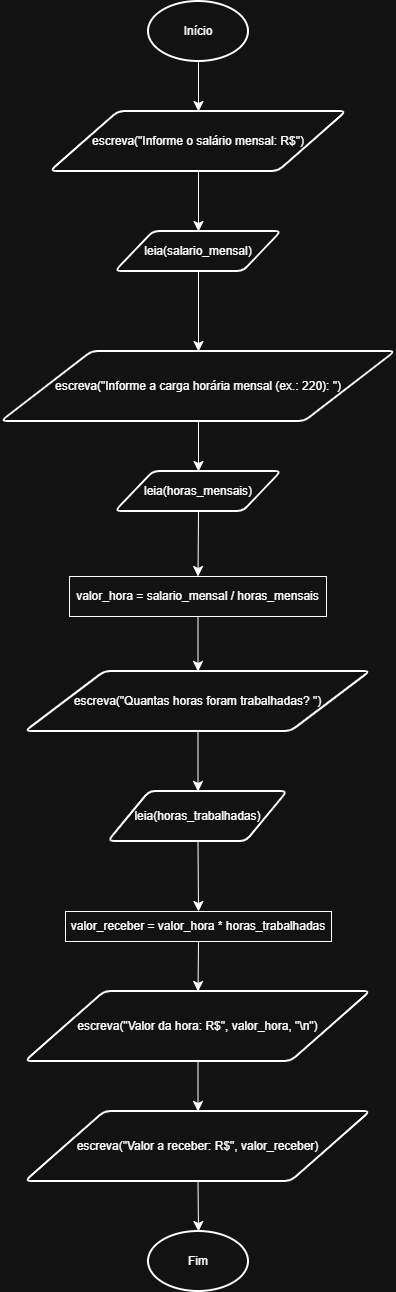

The diagram above was exported from draw.io. Its source (the exported page's mxGraphModel, read from the mxfile embedded in the PNG):
<mxGraphModel dx="1414" dy="829" grid="1" gridSize="10" guides="1" tooltips="1" connect="1" arrows="1" fold="1" page="1" pageScale="1" pageWidth="827" pageHeight="1169" math="0" shadow="0">
  <root>
    <mxCell id="0" />
    <mxCell id="1" parent="0" />
    <mxCell id="EeH0L2G7oN2pPENtSzut-1" edge="1" parent="1" source="EeH0L2G7oN2pPENtSzut-2" style="edgeStyle=none;curved=1;rounded=0;orthogonalLoop=1;jettySize=auto;html=1;exitX=0.5;exitY=1;exitDx=0;exitDy=0;exitPerimeter=0;entryX=0.5;entryY=0;entryDx=0;entryDy=0;fontSize=12;startSize=8;endSize=8;" target="EeH0L2G7oN2pPENtSzut-4">
      <mxGeometry relative="1" as="geometry" />
    </mxCell>
    <mxCell id="EeH0L2G7oN2pPENtSzut-2" parent="1" style="strokeWidth=2;html=1;shape=mxgraph.flowchart.start_1;whiteSpace=wrap;" value="Início" vertex="1">
      <mxGeometry height="60" width="100" x="364" y="10" as="geometry" />
    </mxCell>
    <mxCell id="EeH0L2G7oN2pPENtSzut-3" edge="1" parent="1" source="EeH0L2G7oN2pPENtSzut-4" style="edgeStyle=none;curved=1;rounded=0;orthogonalLoop=1;jettySize=auto;html=1;exitX=0.5;exitY=1;exitDx=0;exitDy=0;entryX=0.5;entryY=0;entryDx=0;entryDy=0;fontSize=12;startSize=8;endSize=8;" target="EeH0L2G7oN2pPENtSzut-6">
      <mxGeometry relative="1" as="geometry" />
    </mxCell>
    <mxCell id="EeH0L2G7oN2pPENtSzut-4" parent="1" style="shape=parallelogram;html=1;strokeWidth=2;perimeter=parallelogramPerimeter;whiteSpace=wrap;rounded=1;arcSize=12;size=0.23;" value="escreva(&quot;Informe o salário mensal: R$&quot;)" vertex="1">
      <mxGeometry height="60" width="296" x="266" y="120" as="geometry" />
    </mxCell>
    <mxCell id="EeH0L2G7oN2pPENtSzut-5" edge="1" parent="1" source="EeH0L2G7oN2pPENtSzut-6" style="edgeStyle=none;curved=1;rounded=0;orthogonalLoop=1;jettySize=auto;html=1;exitX=0.5;exitY=1;exitDx=0;exitDy=0;entryX=0.5;entryY=0;entryDx=0;entryDy=0;fontSize=12;startSize=8;endSize=8;" target="EeH0L2G7oN2pPENtSzut-8">
      <mxGeometry relative="1" as="geometry" />
    </mxCell>
    <mxCell id="EeH0L2G7oN2pPENtSzut-6" parent="1" style="shape=parallelogram;html=1;strokeWidth=2;perimeter=parallelogramPerimeter;whiteSpace=wrap;rounded=1;arcSize=12;size=0.23;" value="leia(salario_mensal)" vertex="1">
      <mxGeometry height="40" width="166" x="331" y="240" as="geometry" />
    </mxCell>
    <mxCell id="EeH0L2G7oN2pPENtSzut-7" edge="1" parent="1" source="EeH0L2G7oN2pPENtSzut-8" style="edgeStyle=none;curved=1;rounded=0;orthogonalLoop=1;jettySize=auto;html=1;exitX=0.5;exitY=1;exitDx=0;exitDy=0;entryX=0.5;entryY=0;entryDx=0;entryDy=0;fontSize=12;startSize=8;endSize=8;" target="EeH0L2G7oN2pPENtSzut-10">
      <mxGeometry relative="1" as="geometry" />
    </mxCell>
    <mxCell id="EeH0L2G7oN2pPENtSzut-8" parent="1" style="shape=parallelogram;html=1;strokeWidth=2;perimeter=parallelogramPerimeter;whiteSpace=wrap;rounded=1;arcSize=12;size=0.23;" value="escreva(&quot;Informe a carga horária mensal (ex.: 220): &quot;)" vertex="1">
      <mxGeometry height="70" width="394" x="217" y="360" as="geometry" />
    </mxCell>
    <mxCell id="EeH0L2G7oN2pPENtSzut-9" edge="1" parent="1" source="EeH0L2G7oN2pPENtSzut-10" style="edgeStyle=none;curved=1;rounded=0;orthogonalLoop=1;jettySize=auto;html=1;exitX=0.5;exitY=1;exitDx=0;exitDy=0;entryX=0.5;entryY=0;entryDx=0;entryDy=0;fontSize=12;startSize=8;endSize=8;" target="EeH0L2G7oN2pPENtSzut-12">
      <mxGeometry relative="1" as="geometry" />
    </mxCell>
    <mxCell id="EeH0L2G7oN2pPENtSzut-10" parent="1" style="shape=parallelogram;html=1;strokeWidth=2;perimeter=parallelogramPerimeter;whiteSpace=wrap;rounded=1;arcSize=12;size=0.23;" value="leia(horas_mensais)" vertex="1">
      <mxGeometry height="40" width="166" x="331" y="480" as="geometry" />
    </mxCell>
    <mxCell id="EeH0L2G7oN2pPENtSzut-11" edge="1" parent="1" source="EeH0L2G7oN2pPENtSzut-12" style="edgeStyle=none;curved=1;rounded=0;orthogonalLoop=1;jettySize=auto;html=1;exitX=0.5;exitY=1;exitDx=0;exitDy=0;entryX=0.5;entryY=0;entryDx=0;entryDy=0;fontSize=12;startSize=8;endSize=8;" target="EeH0L2G7oN2pPENtSzut-14">
      <mxGeometry relative="1" as="geometry" />
    </mxCell>
    <mxCell id="EeH0L2G7oN2pPENtSzut-12" parent="1" style="rounded=0;whiteSpace=wrap;html=1;" value="valor_hora = salario_mensal / horas_mensais" vertex="1">
      <mxGeometry height="40" width="257" x="285" y="585" as="geometry" />
    </mxCell>
    <mxCell id="EeH0L2G7oN2pPENtSzut-13" edge="1" parent="1" source="EeH0L2G7oN2pPENtSzut-14" style="edgeStyle=none;curved=1;rounded=0;orthogonalLoop=1;jettySize=auto;html=1;exitX=0.5;exitY=1;exitDx=0;exitDy=0;entryX=0.5;entryY=0;entryDx=0;entryDy=0;fontSize=12;startSize=8;endSize=8;" target="EeH0L2G7oN2pPENtSzut-16">
      <mxGeometry relative="1" as="geometry" />
    </mxCell>
    <mxCell id="EeH0L2G7oN2pPENtSzut-14" parent="1" style="shape=parallelogram;html=1;strokeWidth=2;perimeter=parallelogramPerimeter;whiteSpace=wrap;rounded=1;arcSize=12;size=0.23;" value="escreva(&quot;Quantas horas foram trabalhadas? &quot;)" vertex="1">
      <mxGeometry height="60" width="345" x="241" y="680" as="geometry" />
    </mxCell>
    <mxCell id="EeH0L2G7oN2pPENtSzut-15" edge="1" parent="1" source="EeH0L2G7oN2pPENtSzut-16" style="edgeStyle=none;curved=1;rounded=0;orthogonalLoop=1;jettySize=auto;html=1;exitX=0.5;exitY=1;exitDx=0;exitDy=0;entryX=0.5;entryY=0;entryDx=0;entryDy=0;fontSize=12;startSize=8;endSize=8;" target="EeH0L2G7oN2pPENtSzut-18">
      <mxGeometry relative="1" as="geometry" />
    </mxCell>
    <mxCell id="EeH0L2G7oN2pPENtSzut-16" parent="1" style="shape=parallelogram;html=1;strokeWidth=2;perimeter=parallelogramPerimeter;whiteSpace=wrap;rounded=1;arcSize=12;size=0.23;" value="leia(horas_trabalhadas)" vertex="1">
      <mxGeometry height="50" width="179" x="324" y="800" as="geometry" />
    </mxCell>
    <mxCell id="EeH0L2G7oN2pPENtSzut-17" edge="1" parent="1" source="EeH0L2G7oN2pPENtSzut-18" style="edgeStyle=none;curved=1;rounded=0;orthogonalLoop=1;jettySize=auto;html=1;exitX=0.5;exitY=1;exitDx=0;exitDy=0;entryX=0.5;entryY=0;entryDx=0;entryDy=0;fontSize=12;startSize=8;endSize=8;" target="EeH0L2G7oN2pPENtSzut-20">
      <mxGeometry relative="1" as="geometry" />
    </mxCell>
    <mxCell id="EeH0L2G7oN2pPENtSzut-18" parent="1" style="rounded=0;whiteSpace=wrap;html=1;" value="valor_receber = valor_hora * horas_trabalhadas" vertex="1">
      <mxGeometry height="30" width="266" x="281" y="920" as="geometry" />
    </mxCell>
    <mxCell id="EeH0L2G7oN2pPENtSzut-19" edge="1" parent="1" source="EeH0L2G7oN2pPENtSzut-20" style="edgeStyle=none;curved=1;rounded=0;orthogonalLoop=1;jettySize=auto;html=1;exitX=0.5;exitY=1;exitDx=0;exitDy=0;entryX=0.5;entryY=0;entryDx=0;entryDy=0;fontSize=12;startSize=8;endSize=8;" target="EeH0L2G7oN2pPENtSzut-21">
      <mxGeometry relative="1" as="geometry" />
    </mxCell>
    <mxCell id="EeH0L2G7oN2pPENtSzut-20" parent="1" style="shape=parallelogram;html=1;strokeWidth=2;perimeter=parallelogramPerimeter;whiteSpace=wrap;rounded=1;arcSize=12;size=0.23;" value="escreva(&quot;Valor da hora: R$&quot;, valor_hora, &quot;\n&quot;)" vertex="1">
      <mxGeometry height="70" width="345" x="241" y="1000" as="geometry" />
    </mxCell>
    <mxCell id="EeH0L2G7oN2pPENtSzut-21" parent="1" style="shape=parallelogram;html=1;strokeWidth=2;perimeter=parallelogramPerimeter;whiteSpace=wrap;rounded=1;arcSize=12;size=0.23;" value="escreva(&quot;Valor a receber: R$&quot;, valor_receber)" vertex="1">
      <mxGeometry height="70" width="345" x="241" y="1120" as="geometry" />
    </mxCell>
    <mxCell id="EeH0L2G7oN2pPENtSzut-22" parent="1" style="strokeWidth=2;html=1;shape=mxgraph.flowchart.start_1;whiteSpace=wrap;" value="Fim" vertex="1">
      <mxGeometry height="60" width="100" x="364" y="1240" as="geometry" />
    </mxCell>
    <mxCell id="EeH0L2G7oN2pPENtSzut-23" edge="1" parent="1" source="EeH0L2G7oN2pPENtSzut-21" style="edgeStyle=none;curved=1;rounded=0;orthogonalLoop=1;jettySize=auto;html=1;exitX=0.5;exitY=1;exitDx=0;exitDy=0;entryX=0.5;entryY=0;entryDx=0;entryDy=0;entryPerimeter=0;fontSize=12;startSize=8;endSize=8;" target="EeH0L2G7oN2pPENtSzut-22">
      <mxGeometry relative="1" as="geometry" />
    </mxCell>
  </root>
</mxGraphModel>